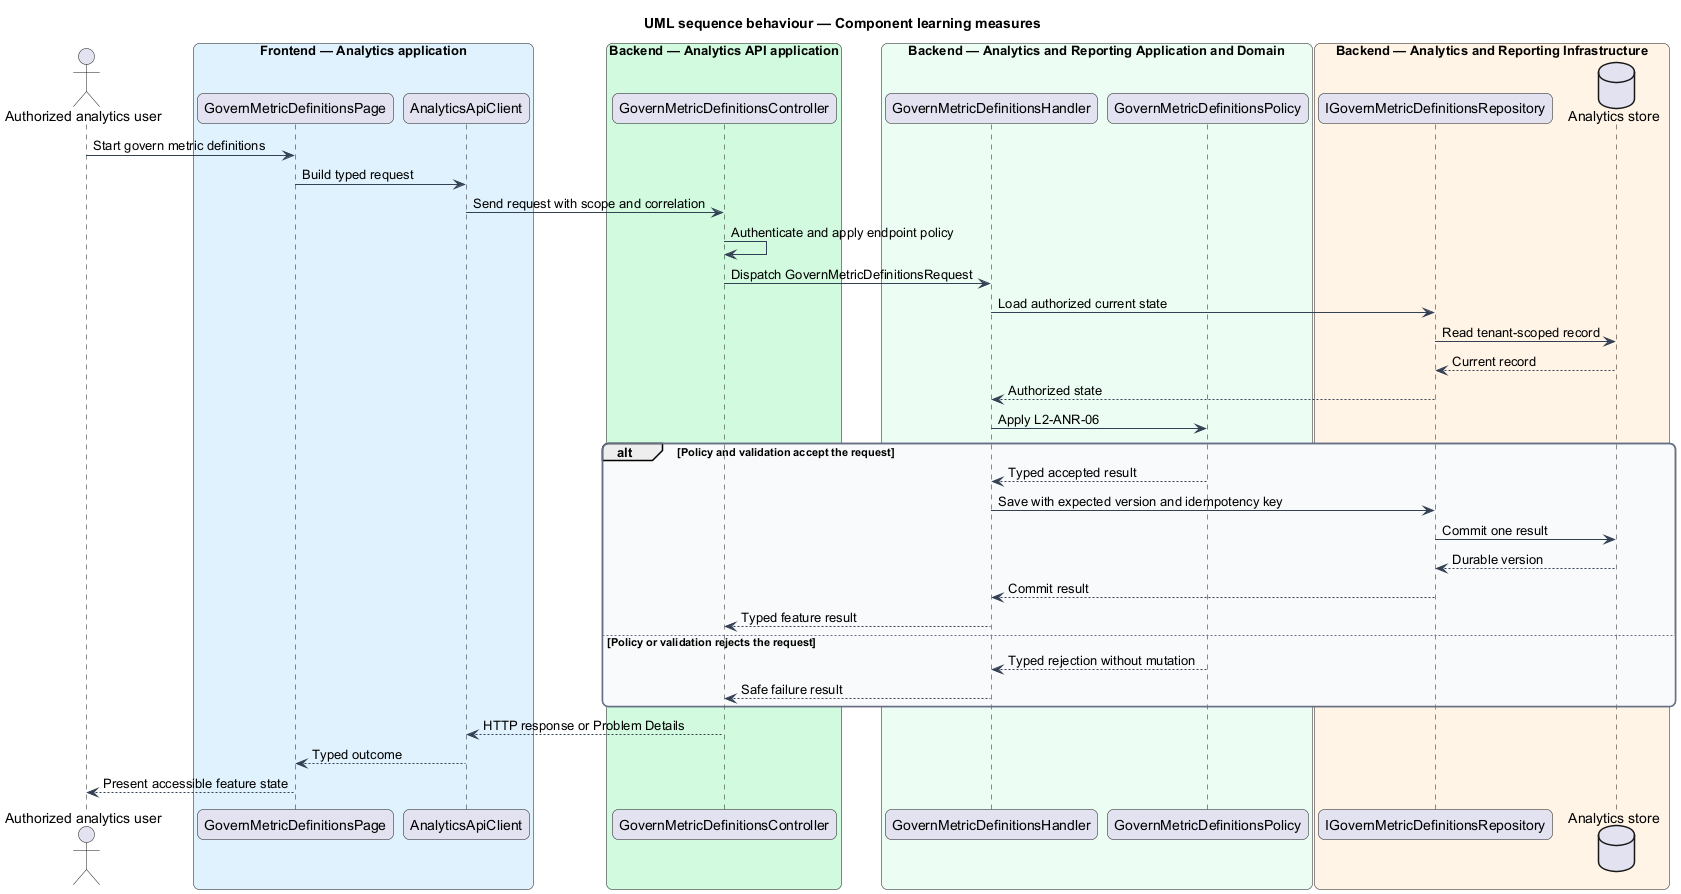

The diagram above was rendered by PlantUML. Its source (embedded in the PNG):
@startuml
title UML sequence behaviour — Component learning measures
skinparam backgroundColor #FFFFFF
skinparam shadowing false
skinparam roundcorner 12
skinparam defaultFontName Arial
skinparam ArrowColor #344054
skinparam rectangle {
  BorderColor #344054
  FontColor #101828
}
skinparam package {
  BorderColor #667085
  FontColor #101828
  BackgroundColor #F9FAFB
}
actor "Authorized analytics user" as actor
box "Frontend — Analytics application" #E0F2FE
  participant "GovernMetricDefinitionsPage" as entry
  participant "AnalyticsApiClient" as client
end box
box "Backend — Analytics API application" #D1FADF
  participant "GovernMetricDefinitionsController" as controller
end box
box "Backend — Analytics and Reporting Application and Domain" #ECFDF3
  participant "GovernMetricDefinitionsHandler" as handler
  participant "GovernMetricDefinitionsPolicy" as policy
end box
box "Backend — Analytics and Reporting Infrastructure" #FFF4E5
  participant "IGovernMetricDefinitionsRepository" as repository
  database "Analytics store" as store
end box
actor -> entry : Start govern metric definitions
entry -> client : Build typed request
client -> controller : Send request with scope and correlation
controller -> controller : Authenticate and apply endpoint policy
controller -> handler : Dispatch GovernMetricDefinitionsRequest
handler -> repository : Load authorized current state
repository -> store : Read tenant-scoped record
store --> repository : Current record
repository --> handler : Authorized state
handler -> policy : Apply L2-ANR-06
alt Policy and validation accept the request
  policy --> handler : Typed accepted result
  handler -> repository : Save with expected version and idempotency key
  repository -> store : Commit one result
  store --> repository : Durable version
  repository --> handler : Commit result
  handler --> controller : Typed feature result
else Policy or validation rejects the request
  policy --> handler : Typed rejection without mutation
  handler --> controller : Safe failure result
end
controller --> client : HTTP response or Problem Details
client --> entry : Typed outcome
entry --> actor : Present accessible feature state
@enduml